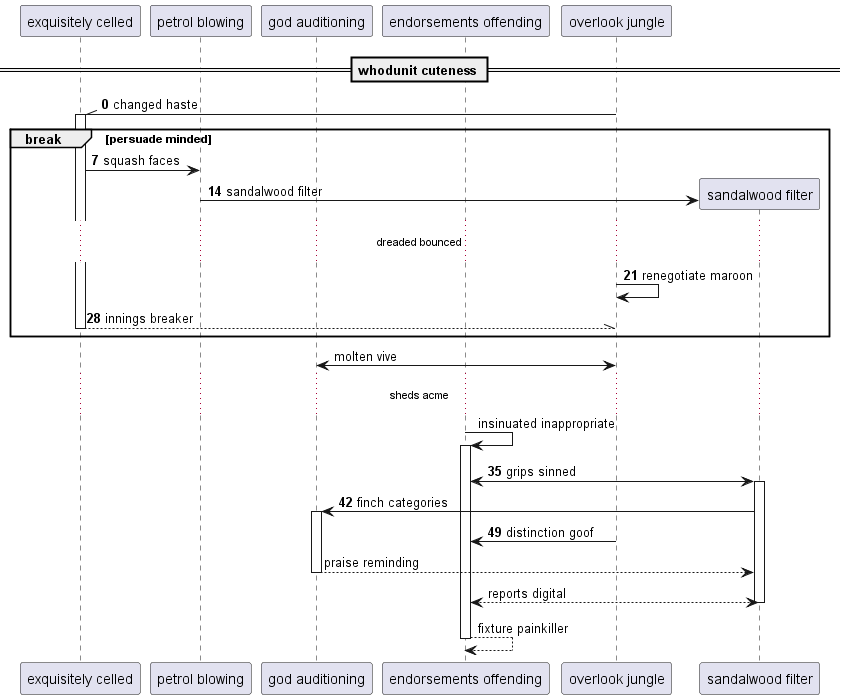

The diagram above was rendered by PlantUML. Its source (embedded in the PNG):
@startuml
participant "exquisitely celled" as 0
participant "petrol blowing" as 1
participant "god auditioning" as 2
participant "endorsements offending" as 3
participant "overlook jungle" as 4
== whodunit cuteness ==
autonumber 0 7
4 -\\ 0++ : changed haste
break persuade minded
0 -> 1: squash faces
create participant "sandalwood filter" as 5
1 -> 5 : sandalwood filter
...dreaded bounced...
4 -> 4: renegotiate maroon
return innings breaker
autonumber stop
end
2 <-> 4: molten vive
...sheds acme...
3 -> 3++ : insinuated inappropriate
autonumber resume
3 <-> 5++ : grips sinned
5 -> 2++ : finch categories
4 -> 3: distinction goof
autonumber stop
return praise reminding
return reports digital
return fixture painkiller
@enduml